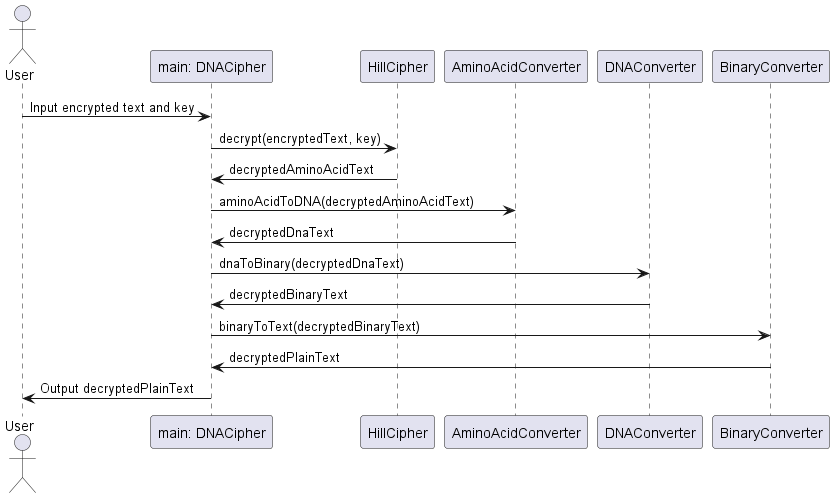

The diagram above was rendered by PlantUML. Its source (embedded in the PNG):
@startuml
actor User
participant "main: DNACipher" as DNACipher
participant "HillCipher" as HillCipher
participant "AminoAcidConverter" as AminoAcidConverter
participant "DNAConverter" as DNAConverter
participant "BinaryConverter" as BinaryConverter

User -> DNACipher: Input encrypted text and key
DNACipher -> HillCipher: decrypt(encryptedText, key)
HillCipher -> DNACipher: decryptedAminoAcidText
DNACipher -> AminoAcidConverter: aminoAcidToDNA(decryptedAminoAcidText)
AminoAcidConverter -> DNACipher: decryptedDnaText
DNACipher -> DNAConverter: dnaToBinary(decryptedDnaText)
DNAConverter -> DNACipher: decryptedBinaryText
DNACipher -> BinaryConverter: binaryToText(decryptedBinaryText)
BinaryConverter -> DNACipher: decryptedPlainText
DNACipher -> User: Output decryptedPlainText
@enduml